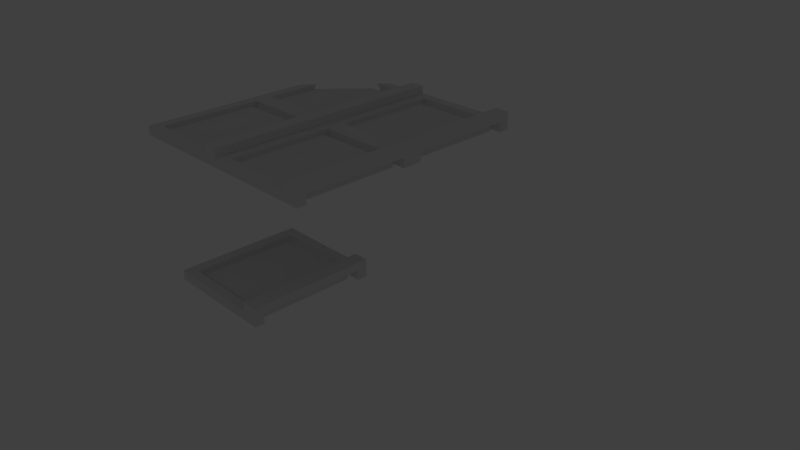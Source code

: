 # Source: pla-plane12.blend  (saved by Blender 2.76.0; exported with 4.5.12 LTS)
import bpy
from mathutils import Matrix  # noqa: F401  (used for matrix-valued properties, if any)

bpy.ops.wm.read_factory_settings(use_empty=True)
scene = bpy.context.scene
scene.name = 'Scene'

# ---- collections
col_collection_1 = bpy.data.collections.new('Collection 1'); scene.collection.children.link(col_collection_1)

# ---- world
world_world = bpy.data.worlds.new('World'); scene.world = world_world
world_world.color = (0.05088, 0.05088, 0.05088)
world_world.use_sun_shadow = False
world_world.sun_shadow_jitter_overblur = 0.0
world_world.cycles.sampling_method = 'MANUAL'
world_world.cycles.sample_map_resolution = 256

# ---- cameras
cam_camera = bpy.data.cameras.new('Camera')
cam_camera.clip_end = 100.0
cam_camera.lens = 35.0
cam_camera.sensor_width = 32.0
cam_camera.sensor_height = 18.0
cam_camera.ortho_scale = 7.314
cam_camera.dof.focus_distance = 0.0
cam_camera.dof.aperture_fstop = 128.0

# ---- lights
light_lamp = bpy.data.lights.new('Lamp', 'POINT')
light_lamp.transmission_factor = 0.0
light_lamp.cutoff_distance = 30.0
light_lamp.energy = 100.0
light_lamp.shadow_buffer_clip_start = 1.001
light_lamp.shadow_soft_size = 0.1
light_lamp.shadow_maximum_resolution = 0.006
light_lamp.use_absolute_resolution = True
light_lamp.cycles.use_multiple_importance_sampling = False

# ---- meshes
me_cube_007 = bpy.data.meshes.new('Cube.007')
me_cube_007.from_pydata([(-1.0, -1.0, -1.0), (-1.0, -1.0, 1.0), (-1.0, 1.0, -1.0), (-1.0, 1.0, 1.0), (1.0, -1.0, -1.0), (1.0, -1.0, 1.0), (1.0, 1.0, -1.0), (1.0, 1.0, 1.0), (-1.233, -1.0, -1.0), (-1.233, -1.0, 1.0), (-1.233, 1.0, 1.0), (-1.233, 1.0, -1.0), (-1.0, -1.111, -1.0), (-1.0, -1.111, 1.0), (-1.233, -1.111, -1.0), (-1.233, -1.111, 1.0), (-1.0, -1.31, -1.0), (-1.0, -1.31, 1.0), (-1.233, -1.31, -1.0), (-1.233, -1.31, 1.0), (-1.0, 1.114, 1.0), (-1.0, 1.114, -1.0), (-1.233, 1.114, 1.0), (-1.233, 1.114, -1.0), (-1.0, 1.332, 1.0), (-1.0, 1.332, -1.0), (-1.233, 1.332, 1.0), (-1.233, 1.332, -1.0), (0.8623, -1.111, -1.0), (0.8623, -1.111, 1.0), (0.8623, -1.31, -1.0), (0.8623, -1.31, 1.0), (0.8623, 1.114, 1.0), (0.8623, 1.114, -1.0), (0.8623, 1.332, 1.0), (0.8623, 1.332, -1.0), (1.181, -1.111, -1.0), (1.181, -1.111, 1.0), (1.181, -1.31, -1.0), (1.181, -1.31, 1.0), (1.181, 1.114, 1.0), (1.181, 1.114, -1.0), (1.181, 1.332, 1.0), (1.181, 1.332, -1.0), (0.8623, -1.31, 2.879), (0.8623, -1.111, 2.879), (0.8623, 1.114, 2.879), (0.8623, 1.332, 2.879), (1.181, -1.31, 2.879), (1.181, -1.111, 2.879), (1.181, 1.114, 2.879), (1.181, 1.332, 2.879), (0.8623, -1.31, 6.137), (0.8623, -1.111, 6.137), (0.8623, 1.114, 6.137), (0.8623, 1.332, 6.137), (1.181, -1.31, 6.137), (1.181, -1.111, 6.137), (1.181, 1.114, 6.137), (1.181, 1.332, 6.137), (-1.0, -1.0, 2.787), (-1.0, 1.0, 2.787), (-1.233, -1.0, 2.787), (-1.233, 1.0, 2.787), (-1.0, -1.111, 2.787), (-1.233, -1.111, 2.787), (-1.0, -1.31, 2.787), (-1.233, -1.31, 2.787), (-1.233, 1.114, 2.787), (-1.0, 1.114, 2.787), (-1.233, 1.332, 2.787), (-1.0, 1.332, 2.787), (0.8623, -1.31, 2.787), (0.8623, -1.111, 2.787), (0.8623, 1.114, 2.787), (0.8623, 1.332, 2.787), (1.414, -1.0, -1.0), (1.414, -1.0, 1.0), (1.414, 1.0, -1.0), (1.414, 1.0, 1.0), (3.414, -1.0, -1.0), (3.414, -1.0, 1.0), (3.414, 1.0, -1.0), (3.414, 1.0, 1.0), (1.181, -1.0, -1.0), (1.181, -1.0, 1.0), (1.181, 1.0, 1.0), (1.181, 1.0, -1.0), (1.414, -1.111, -1.0), (1.414, -1.111, 1.0), (1.181, -1.111, -1.0), (1.181, -1.111, 1.0), (1.414, -1.31, -1.0), (1.414, -1.31, 1.0), (1.181, -1.31, -1.0), (1.181, -1.31, 1.0), (1.414, 1.114, 1.0), (1.414, 1.114, -1.0), (1.181, 1.114, 1.0), (1.181, 1.114, -1.0), (1.414, 1.332, 1.0), (1.414, 1.332, -1.0), (1.181, 1.332, 1.0), (1.181, 1.332, -1.0), (3.276, -1.111, -1.0), (3.276, -1.111, 1.0), (3.276, -1.31, -1.0), (3.276, -1.31, 1.0), (3.276, 1.114, 1.0), (3.276, 1.114, -1.0), (3.276, 1.332, 1.0), (3.276, 1.332, -1.0), (3.594, -1.111, -1.0), (3.594, -1.111, 1.0), (3.594, -1.31, -1.0), (3.594, -1.31, 1.0), (3.594, 1.114, 1.0), (3.594, 1.114, -1.0), (3.594, 1.332, 1.0), (3.594, 1.332, -1.0), (3.276, -1.31, 2.879), (3.276, -1.111, 2.879), (3.276, 1.114, 2.879), (3.276, 1.332, 2.879), (3.594, -1.31, 2.879), (3.594, -1.111, 2.879), (3.594, 1.114, 2.879), (3.594, 1.332, 2.879), (3.276, -1.31, 6.137), (3.276, -1.111, 6.137), (3.276, 1.114, 6.137), (3.276, 1.332, 6.137), (3.594, -1.31, 6.137), (3.594, -1.111, 6.137), (3.594, 1.114, 6.137), (3.594, 1.332, 6.137), (1.414, -1.0, 2.787), (1.414, 1.0, 2.787), (1.181, -1.0, 2.787), (1.181, 1.0, 2.787), (1.414, -1.111, 2.787), (1.181, -1.111, 2.787), (1.414, -1.31, 2.787), (1.181, -1.31, 2.787), (1.181, 1.114, 2.787), (1.414, 1.114, 2.787), (1.181, 1.332, 2.787), (1.414, 1.332, 2.787), (3.276, -1.31, 2.787), (3.276, -1.111, 2.787), (3.276, 1.114, 2.787), (3.276, 1.332, 2.787), (-1.0, 1.642, -1.0), (-1.0, 1.642, 1.0), (-1.0, 3.642, -1.0), (-1.0, 3.642, 1.0), (1.0, 1.642, -1.0), (1.0, 1.642, 1.0), (1.0, 3.642, -1.0), (1.0, 3.642, 1.0), (-1.233, 1.642, -1.0), (-1.233, 1.642, 1.0), (-1.233, 3.642, 1.0), (-1.233, 3.642, -1.0), (-1.0, 1.531, -1.0), (-1.0, 1.531, 1.0), (-1.233, 1.531, -1.0), (-1.233, 1.531, 1.0), (-1.0, 1.332, -1.0), (-1.0, 1.332, 1.0), (-1.233, 1.332, -1.0), (-1.233, 1.332, 1.0), (-1.0, 3.756, 1.0), (-1.0, 3.756, -1.0), (-1.233, 3.756, 1.0), (-1.233, 3.756, -1.0), (-1.0, 3.975, 1.0), (-1.0, 3.975, -1.0), (-1.233, 3.975, 1.0), (-1.233, 3.975, -1.0), (0.8623, 1.531, -1.0), (0.8623, 1.531, 1.0), (0.8623, 1.332, -1.0), (0.8623, 1.332, 1.0), (0.8623, 3.756, 1.0), (0.8623, 3.756, -1.0), (0.8623, 3.975, 1.0), (0.8623, 3.975, -1.0), (1.181, 1.531, -1.0), (1.181, 1.531, 1.0), (1.181, 1.332, -1.0), (1.181, 1.332, 1.0), (1.181, 3.756, 1.0), (1.181, 3.756, -1.0), (1.181, 3.975, 1.0), (1.181, 3.975, -1.0), (0.8623, 1.332, 2.879), (0.8623, 1.531, 2.879), (0.8623, 3.756, 2.879), (0.8623, 3.975, 2.879), (1.181, 1.332, 2.879), (1.181, 1.531, 2.879), (1.181, 3.756, 2.879), (1.181, 3.975, 2.879), (0.8623, 1.332, 6.137), (0.8623, 1.531, 6.137), (0.8623, 3.756, 6.137), (0.8623, 3.975, 6.137), (1.181, 1.332, 6.137), (1.181, 1.531, 6.137), (1.181, 3.756, 6.137), (1.181, 3.975, 6.137), (-1.0, 1.642, 2.787), (-1.0, 3.642, 2.787), (-1.233, 1.642, 2.787), (-1.233, 3.642, 2.787), (-1.0, 1.531, 2.787), (-1.233, 1.531, 2.787), (-1.0, 1.332, 2.787), (-1.233, 1.332, 2.787), (-1.233, 3.756, 2.787), (-1.0, 3.756, 2.787), (-1.233, 3.975, 2.787), (-1.0, 3.975, 2.787), (0.8623, 1.332, 2.787), (0.8623, 1.531, 2.787), (0.8623, 3.756, 2.787), (0.8623, 3.975, 2.787), (1.414, 1.642, -1.0), (1.414, 1.642, 1.0), (1.414, 3.642, -1.0), (1.414, 3.642, 1.0), (3.414, 1.642, -1.0), (3.414, 1.642, 1.0), (3.414, 3.642, -1.0), (3.414, 3.642, 1.0), (1.181, 1.642, -1.0), (1.181, 1.642, 1.0), (1.181, 3.642, 1.0), (1.181, 3.642, -1.0), (1.414, 1.531, -1.0), (1.414, 1.531, 1.0), (1.181, 1.531, -1.0), (1.181, 1.531, 1.0), (1.414, 1.332, -1.0), (1.414, 1.332, 1.0), (1.181, 1.332, -1.0), (1.181, 1.332, 1.0), (1.414, 3.756, 1.0), (1.414, 3.756, -1.0), (1.181, 3.756, 1.0), (1.181, 3.756, -1.0), (1.414, 3.975, 1.0), (1.414, 3.975, -1.0), (1.181, 3.975, 1.0), (1.181, 3.975, -1.0), (3.276, 1.531, -1.0), (3.276, 1.531, 1.0), (3.276, 1.332, -1.0), (3.276, 1.332, 1.0), (3.276, 3.756, 1.0), (3.276, 3.756, -1.0), (3.276, 3.975, 1.0), (3.276, 3.975, -1.0), (3.594, 1.531, -1.0), (3.594, 1.531, 1.0), (3.594, 1.332, -1.0), (3.594, 1.332, 1.0), (3.594, 3.756, 1.0), (3.594, 3.756, -1.0), (3.594, 3.975, 1.0), (3.594, 3.975, -1.0), (3.276, 1.332, 2.879), (3.276, 1.531, 2.879), (3.276, 3.756, 2.879), (3.276, 3.975, 2.879), (3.594, 1.332, 2.879), (3.594, 1.531, 2.879), (3.594, 3.756, 2.879), (3.594, 3.975, 2.879), (3.276, 1.332, 6.137), (3.276, 1.531, 6.137), (3.276, 3.756, 6.137), (3.276, 3.975, 6.137), (3.594, 1.332, 6.137), (3.594, 1.531, 6.137), (3.594, 3.756, 6.137), (3.594, 3.975, 6.137), (1.414, 1.642, 2.787), (1.414, 3.642, 2.787), (1.181, 1.642, 2.787), (1.181, 3.642, 2.787), (1.414, 1.531, 2.787), (1.181, 1.531, 2.787), (1.414, 1.332, 2.787), (1.181, 1.332, 2.787), (1.181, 3.756, 2.787), (1.414, 3.756, 2.787), (1.181, 3.975, 2.787), (1.414, 3.975, 2.787), (3.276, 1.332, 2.787), (3.276, 1.531, 2.787), (3.276, 3.756, 2.787), (3.276, 3.975, 2.787)], [], [(3, 2, 21, 20), (3, 7, 6, 2), (7, 5, 4, 6), (5, 1, 0, 4), (0, 2, 6, 4), (5, 7, 3, 1), (9, 10, 11, 8), (2, 0, 8, 11), (8, 0, 12, 14), (17, 31, 72, 66), (14, 12, 16, 18), (15, 19, 67, 65), (0, 1, 13, 12), (9, 8, 14, 15), (16, 17, 19, 18), (26, 22, 68, 70), (29, 13, 64, 73), (15, 14, 18, 19), (21, 23, 27, 25), (11, 10, 22, 23), (2, 11, 23, 21), (1, 3, 61, 60), (24, 25, 27, 26), (3, 20, 69, 61), (10, 9, 62, 63), (23, 22, 26, 27), (30, 28, 36, 38), (33, 35, 43, 41), (25, 24, 34, 35), (20, 21, 33, 32), (12, 13, 29, 28), (16, 12, 28, 30), (17, 16, 30, 31), (21, 25, 35, 33), (36, 37, 39, 38), (40, 41, 43, 42), (37, 29, 45, 49), (31, 39, 48, 44), (32, 33, 41, 40), (28, 29, 37, 36), (35, 34, 42, 43), (31, 30, 38, 39), (48, 49, 57, 56), (44, 48, 56, 52), (29, 31, 44, 45), (40, 42, 51, 50), (39, 37, 49, 48), (34, 32, 46, 47), (32, 40, 50, 46), (42, 34, 47, 51), (55, 54, 58, 59), (53, 52, 56, 57), (50, 51, 59, 58), (45, 44, 52, 53), (51, 47, 55, 59), (47, 46, 54, 55), (46, 45, 53, 54), (54, 53, 57, 58), (58, 57, 49, 50), (50, 49, 45, 46), (60, 61, 63, 62), (60, 62, 65, 64), (64, 65, 67, 66), (64, 66, 72, 73), (63, 61, 69, 68), (68, 69, 71, 70), (71, 69, 74, 75), (13, 1, 60, 64), (31, 29, 73, 72), (34, 24, 71, 75), (20, 32, 74, 69), (9, 15, 65, 62), (19, 17, 66, 67), (32, 34, 75, 74), (22, 10, 63, 68), (24, 26, 70, 71), (79, 78, 97, 96), (79, 83, 82, 78), (83, 81, 80, 82), (81, 77, 76, 80), (76, 78, 82, 80), (81, 83, 79, 77), (85, 86, 87, 84), (78, 76, 84, 87), (84, 76, 88, 90), (93, 107, 148, 142), (90, 88, 92, 94), (91, 95, 143, 141), (76, 77, 89, 88), (85, 84, 90, 91), (92, 93, 95, 94), (102, 98, 144, 146), (105, 89, 140, 149), (91, 90, 94, 95), (97, 99, 103, 101), (87, 86, 98, 99), (78, 87, 99, 97), (77, 79, 137, 136), (100, 101, 103, 102), (79, 96, 145, 137), (86, 85, 138, 139), (99, 98, 102, 103), (106, 104, 112, 114), (109, 111, 119, 117), (101, 100, 110, 111), (96, 97, 109, 108), (88, 89, 105, 104), (92, 88, 104, 106), (93, 92, 106, 107), (97, 101, 111, 109), (112, 113, 115, 114), (116, 117, 119, 118), (113, 105, 121, 125), (107, 115, 124, 120), (108, 109, 117, 116), (104, 105, 113, 112), (111, 110, 118, 119), (107, 106, 114, 115), (124, 125, 133, 132), (120, 124, 132, 128), (105, 107, 120, 121), (116, 118, 127, 126), (115, 113, 125, 124), (110, 108, 122, 123), (108, 116, 126, 122), (118, 110, 123, 127), (131, 130, 134, 135), (129, 128, 132, 133), (126, 127, 135, 134), (121, 120, 128, 129), (127, 123, 131, 135), (123, 122, 130, 131), (122, 121, 129, 130), (130, 129, 133, 134), (134, 133, 125, 126), (126, 125, 121, 122), (136, 137, 139, 138), (136, 138, 141, 140), (140, 141, 143, 142), (140, 142, 148, 149), (139, 137, 145, 144), (144, 145, 147, 146), (147, 145, 150, 151), (89, 77, 136, 140), (107, 105, 149, 148), (110, 100, 147, 151), (96, 108, 150, 145), (85, 91, 141, 138), (95, 93, 142, 143), (108, 110, 151, 150), (98, 86, 139, 144), (100, 102, 146, 147), (155, 154, 173, 172), (155, 159, 158, 154), (159, 157, 156, 158), (157, 153, 152, 156), (152, 154, 158, 156), (157, 159, 155, 153), (161, 162, 163, 160), (154, 152, 160, 163), (160, 152, 164, 166), (169, 183, 224, 218), (166, 164, 168, 170), (167, 171, 219, 217), (152, 153, 165, 164), (161, 160, 166, 167), (168, 169, 171, 170), (178, 174, 220, 222), (181, 165, 216, 225), (167, 166, 170, 171), (173, 175, 179, 177), (163, 162, 174, 175), (154, 163, 175, 173), (153, 155, 213, 212), (176, 177, 179, 178), (155, 172, 221, 213), (162, 161, 214, 215), (175, 174, 178, 179), (182, 180, 188, 190), (185, 187, 195, 193), (177, 176, 186, 187), (172, 173, 185, 184), (164, 165, 181, 180), (168, 164, 180, 182), (169, 168, 182, 183), (173, 177, 187, 185), (188, 189, 191, 190), (192, 193, 195, 194), (189, 181, 197, 201), (183, 191, 200, 196), (184, 185, 193, 192), (180, 181, 189, 188), (187, 186, 194, 195), (183, 182, 190, 191), (200, 201, 209, 208), (196, 200, 208, 204), (181, 183, 196, 197), (192, 194, 203, 202), (191, 189, 201, 200), (186, 184, 198, 199), (184, 192, 202, 198), (194, 186, 199, 203), (207, 206, 210, 211), (205, 204, 208, 209), (202, 203, 211, 210), (197, 196, 204, 205), (203, 199, 207, 211), (199, 198, 206, 207), (198, 197, 205, 206), (206, 205, 209, 210), (210, 209, 201, 202), (202, 201, 197, 198), (212, 213, 215, 214), (212, 214, 217, 216), (216, 217, 219, 218), (216, 218, 224, 225), (215, 213, 221, 220), (220, 221, 223, 222), (223, 221, 226, 227), (165, 153, 212, 216), (183, 181, 225, 224), (186, 176, 223, 227), (172, 184, 226, 221), (161, 167, 217, 214), (171, 169, 218, 219), (184, 186, 227, 226), (174, 162, 215, 220), (176, 178, 222, 223), (231, 230, 249, 248), (231, 235, 234, 230), (235, 233, 232, 234), (233, 229, 228, 232), (228, 230, 234, 232), (233, 235, 231, 229), (237, 238, 239, 236), (230, 228, 236, 239), (236, 228, 240, 242), (245, 259, 300, 294), (242, 240, 244, 246), (243, 247, 295, 293), (228, 229, 241, 240), (237, 236, 242, 243), (244, 245, 247, 246), (254, 250, 296, 298), (257, 241, 292, 301), (243, 242, 246, 247), (249, 251, 255, 253), (239, 238, 250, 251), (230, 239, 251, 249), (229, 231, 289, 288), (252, 253, 255, 254), (231, 248, 297, 289), (238, 237, 290, 291), (251, 250, 254, 255), (258, 256, 264, 266), (261, 263, 271, 269), (253, 252, 262, 263), (248, 249, 261, 260), (240, 241, 257, 256), (244, 240, 256, 258), (245, 244, 258, 259), (249, 253, 263, 261), (264, 265, 267, 266), (268, 269, 271, 270), (265, 257, 273, 277), (259, 267, 276, 272), (260, 261, 269, 268), (256, 257, 265, 264), (263, 262, 270, 271), (259, 258, 266, 267), (276, 277, 285, 284), (272, 276, 284, 280), (257, 259, 272, 273), (268, 270, 279, 278), (267, 265, 277, 276), (262, 260, 274, 275), (260, 268, 278, 274), (270, 262, 275, 279), (283, 282, 286, 287), (281, 280, 284, 285), (278, 279, 287, 286), (273, 272, 280, 281), (279, 275, 283, 287), (275, 274, 282, 283), (274, 273, 281, 282), (282, 281, 285, 286), (286, 285, 277, 278), (278, 277, 273, 274), (288, 289, 291, 290), (288, 290, 293, 292), (292, 293, 295, 294), (292, 294, 300, 301), (291, 289, 297, 296), (296, 297, 299, 298), (299, 297, 302, 303), (241, 229, 288, 292), (259, 257, 301, 300), (262, 252, 299, 303), (248, 260, 302, 297), (237, 243, 293, 290), (247, 245, 294, 295), (260, 262, 303, 302), (250, 238, 291, 296), (252, 254, 298, 299)])
me_cube_007.use_remesh_preserve_volume = False
me_cube_007.use_remesh_preserve_attributes = False
me_cube_007.use_mirror_vertex_groups = False
me_cube_007.update()
me_cube_002 = bpy.data.meshes.new('Cube.002')
me_cube_002.from_pydata([(-1.0, -1.0, -1.0), (-1.0, -1.0, 1.0), (-1.0, 1.0, -1.0), (-1.0, 1.0, 1.0), (1.0, -1.0, -1.0), (1.0, -1.0, 1.0), (1.0, 1.0, -1.0), (1.0, 1.0, 1.0), (-1.233, -1.0, -1.0), (-1.233, -1.0, 1.0), (-1.233, 1.0, 1.0), (-1.233, 1.0, -1.0), (-1.0, -1.111, -1.0), (-1.0, -1.111, 1.0), (-1.233, -1.111, -1.0), (-1.233, -1.111, 1.0), (-1.0, -1.31, -1.0), (-1.0, -1.31, 1.0), (-1.233, -1.31, -1.0), (-1.233, -1.31, 1.0), (-1.0, 1.114, 1.0), (-1.0, 1.114, -1.0), (-1.233, 1.114, 1.0), (-1.233, 1.114, -1.0), (-1.0, 1.332, 1.0), (-1.0, 1.332, -1.0), (-1.233, 1.332, 1.0), (-1.233, 1.332, -1.0), (0.8623, -1.111, -1.0), (0.8623, -1.111, 1.0), (0.8623, -1.31, -1.0), (0.8623, -1.31, 1.0), (0.8623, 1.114, 1.0), (0.8623, 1.114, -1.0), (0.8623, 1.332, 1.0), (0.8623, 1.332, -1.0), (1.181, -1.111, -1.0), (1.181, -1.111, 1.0), (1.181, -1.31, -1.0), (1.181, -1.31, 1.0), (1.181, 1.114, 1.0), (1.181, 1.114, -1.0), (1.181, 1.332, 1.0), (1.181, 1.332, -1.0), (0.8623, -1.31, 2.879), (0.8623, -1.111, 2.879), (0.8623, 1.114, 2.879), (0.8623, 1.332, 2.879), (1.181, -1.31, 2.879), (1.181, -1.111, 2.879), (1.181, 1.114, 2.879), (1.181, 1.332, 2.879), (0.8623, -1.31, 6.137), (0.8623, -1.111, 6.137), (0.8623, 1.114, 6.137), (0.8623, 1.332, 6.137), (1.181, -1.31, 6.137), (1.181, -1.111, 6.137), (1.181, 1.114, 6.137), (1.181, 1.332, 6.137), (-1.0, -1.0, 2.787), (-1.0, 1.0, 2.787), (-1.233, -1.0, 2.787), (-1.233, 1.0, 2.787), (-1.0, -1.111, 2.787), (-1.233, -1.111, 2.787), (-1.0, -1.31, 2.787), (-1.233, -1.31, 2.787), (-1.233, 1.114, 2.787), (-1.0, 1.114, 2.787), (-1.233, 1.332, 2.787), (-1.0, 1.332, 2.787), (0.8623, -1.31, 2.787), (0.8623, -1.111, 2.787), (0.8623, 1.114, 2.787), (0.8623, 1.332, 2.787)], [], [(3, 2, 21, 20), (3, 7, 6, 2), (7, 5, 4, 6), (5, 1, 0, 4), (0, 2, 6, 4), (5, 7, 3, 1), (9, 10, 11, 8), (2, 0, 8, 11), (8, 0, 12, 14), (17, 31, 72, 66), (14, 12, 16, 18), (15, 19, 67, 65), (0, 1, 13, 12), (9, 8, 14, 15), (16, 17, 19, 18), (26, 22, 68, 70), (29, 13, 64, 73), (15, 14, 18, 19), (21, 23, 27, 25), (11, 10, 22, 23), (2, 11, 23, 21), (1, 3, 61, 60), (24, 25, 27, 26), (3, 20, 69, 61), (10, 9, 62, 63), (23, 22, 26, 27), (30, 28, 36, 38), (33, 35, 43, 41), (25, 24, 34, 35), (20, 21, 33, 32), (12, 13, 29, 28), (16, 12, 28, 30), (17, 16, 30, 31), (21, 25, 35, 33), (36, 37, 39, 38), (40, 41, 43, 42), (37, 29, 45, 49), (31, 39, 48, 44), (32, 33, 41, 40), (28, 29, 37, 36), (35, 34, 42, 43), (31, 30, 38, 39), (48, 49, 57, 56), (44, 48, 56, 52), (29, 31, 44, 45), (40, 42, 51, 50), (39, 37, 49, 48), (34, 32, 46, 47), (32, 40, 50, 46), (42, 34, 47, 51), (55, 54, 58, 59), (53, 52, 56, 57), (50, 51, 59, 58), (45, 44, 52, 53), (51, 47, 55, 59), (47, 46, 54, 55), (46, 45, 53, 54), (54, 53, 57, 58), (58, 57, 49, 50), (50, 49, 45, 46), (60, 61, 63, 62), (60, 62, 65, 64), (64, 65, 67, 66), (64, 66, 72, 73), (63, 61, 69, 68), (68, 69, 71, 70), (71, 69, 74, 75), (13, 1, 60, 64), (31, 29, 73, 72), (34, 24, 71, 75), (20, 32, 74, 69), (9, 15, 65, 62), (19, 17, 66, 67), (32, 34, 75, 74), (22, 10, 63, 68), (24, 26, 70, 71)])
me_cube_002.use_remesh_preserve_volume = False
me_cube_002.use_remesh_preserve_attributes = False
me_cube_002.use_mirror_vertex_groups = False
me_cube_002.update()
me_cube = bpy.data.meshes.new('Cube')
me_cube.from_pydata([(-1.007, 1.189, -1.0), (-1.007, 1.189, 1.0), (-1.007, 3.18, -1.0), (-1.007, 3.18, 1.0), (0.9934, 1.189, -1.0), (0.9934, 1.189, 1.0), (0.9934, 3.18, -1.0), (0.9934, 3.18, 1.0), (-1.007, 3.354, 1.0), (-1.007, 3.354, -1.0), (0.9934, 3.354, 1.0), (0.9934, 3.354, -1.0), (1.091, 3.18, 1.0), (1.091, 3.18, -1.0), (1.091, 3.354, 1.0), (1.091, 3.354, -1.0), (1.259, 3.18, 1.0), (1.259, 3.18, -1.0), (1.259, 3.354, 1.0), (1.259, 3.354, -1.0), (-1.098, 3.18, 1.0), (-1.098, 3.18, -1.0), (-1.098, 3.354, 1.0), (-1.098, 3.354, -1.0), (-1.26, 3.18, 1.0), (-1.26, 3.18, -1.0), (-1.26, 3.354, 1.0), (-1.26, 3.354, -1.0), (1.091, 1.496, 1.0), (1.091, 1.335, -1.0), (1.259, 1.496, 1.0), (1.259, 1.335, -1.0), (-1.098, 1.496, 1.0), (-1.098, 1.335, -1.0), (-1.26, 1.496, 1.0), (-1.26, 1.335, -1.0), (1.091, 1.187, 1.0), (1.091, 1.187, -1.0), (1.259, 1.187, 1.0), (1.259, 1.187, -1.0), (-1.098, 1.187, 1.0), (-1.098, 1.187, -1.0), (-1.26, 1.187, 1.0), (-1.26, 1.187, -1.0), (1.259, 1.496, 2.801), (1.091, 1.496, 2.801), (-1.098, 1.496, 2.801), (-1.26, 1.496, 2.801), (1.259, 1.187, 2.801), (1.091, 1.187, 2.801), (-1.098, 1.187, 2.801), (-1.26, 1.187, 2.801), (1.259, 1.496, 6.866), (1.091, 1.496, 6.866), (-1.098, 1.496, 6.866), (-1.26, 1.496, 6.866), (1.259, 1.187, 6.866), (1.091, 1.187, 6.866), (-1.098, 1.187, 6.866), (-1.26, 1.187, 6.866), (-3.528, 1.189, -1.0), (-3.528, 1.189, 1.0), (-3.528, 3.18, -1.0), (-3.528, 3.18, 1.0), (-1.528, 1.189, -1.0), (-1.528, 1.189, 1.0), (-1.528, 3.18, -1.0), (-1.528, 3.18, 1.0), (-3.528, 3.354, 1.0), (-3.528, 3.354, -1.0), (-1.528, 3.354, 1.0), (-1.528, 3.354, -1.0), (-1.43, 3.18, 1.0), (-1.43, 3.18, -1.0), (-1.43, 3.354, 1.0), (-1.43, 3.354, -1.0), (-1.262, 3.18, 1.0), (-1.262, 3.18, -1.0), (-1.262, 3.354, 1.0), (-1.262, 3.354, -1.0), (-3.619, 3.18, 1.0), (-3.619, 3.18, -1.0), (-3.619, 3.354, 1.0), (-3.619, 3.354, -1.0), (-3.781, 3.18, 1.0), (-3.781, 3.18, -1.0), (-3.781, 3.354, 1.0), (-3.781, 3.354, -1.0), (-1.43, 1.496, 1.0), (-1.43, 1.335, -1.0), (-1.262, 1.335, -1.0), (-3.619, 1.496, 1.0), (-3.619, 1.335, -1.0), (-3.781, 1.496, 1.0), (-3.781, 1.335, -1.0), (-1.43, 1.187, 1.0), (-1.43, 1.187, -1.0), (-3.619, 1.187, 1.0), (-3.619, 1.187, -1.0), (-3.781, 1.187, 1.0), (-3.781, 1.187, -1.0), (-1.43, 1.496, 2.801), (-3.619, 1.496, 2.801), (-3.781, 1.496, 2.801), (-1.43, 1.187, 2.801), (-3.619, 1.187, 2.801), (-3.781, 1.187, 2.801), (-1.262, 1.496, 6.866), (-1.43, 1.496, 6.866), (-3.619, 1.496, 6.866), (-3.781, 1.496, 6.866), (-1.262, 1.187, 6.866), (-1.43, 1.187, 6.866), (-3.619, 1.187, 6.866), (-3.781, 1.187, 6.866), (-3.528, -1.896, -1.0), (-3.528, -1.896, 1.0), (-3.528, -0.1153, -1.0), (-3.528, -0.1153, 1.0), (-1.528, -1.896, -1.0), (-1.528, -1.896, 1.0), (-1.528, -0.1153, -1.0), (-1.528, -0.1153, 1.0), (-3.528, 0.02081, 1.0), (-3.528, 0.02081, -1.0), (-1.528, 0.02081, 1.0), (-1.528, 0.02081, -1.0), (-1.43, -0.1153, 1.0), (-1.43, -0.1153, -1.0), (-1.43, 0.0582, 1.0), (-1.43, 0.0582, -1.0), (-1.262, -0.1153, 1.0), (-1.262, -0.1153, -1.0), (-1.262, 0.0582, 1.0), (-1.262, 0.0582, -1.0), (-3.619, -0.1153, 1.0), (-3.619, -0.1153, -1.0), (-3.619, 0.0582, 1.0), (-3.619, 0.0582, -1.0), (-3.781, -0.1153, 1.0), (-3.781, -0.1153, -1.0), (-3.781, 0.0582, 1.0), (-3.781, 0.0582, -1.0), (-1.43, -1.799, 1.0), (-1.43, -1.961, -1.0), (-1.262, -1.799, 1.0), (-1.262, -1.961, -1.0), (-3.619, -1.799, 1.0), (-3.619, -1.961, -1.0), (-3.781, -1.799, 1.0), (-3.781, -1.961, -1.0), (-1.43, -2.108, 1.0), (-1.43, -2.108, -1.0), (-1.262, -2.108, 1.0), (-1.262, -2.108, -1.0), (-3.619, -2.108, 1.0), (-3.619, -2.108, -1.0), (-3.781, -2.108, 1.0), (-3.781, -2.108, -1.0), (-1.262, -1.799, 2.801), (-1.43, -1.799, 2.801), (-3.619, -1.799, 2.801), (-3.781, -1.799, 2.801), (-1.262, -2.108, 2.801), (-1.43, -2.108, 2.801), (-3.619, -2.108, 2.801), (-3.781, -2.108, 2.801), (-1.262, -1.799, 6.866), (-1.43, -1.799, 6.866), (-3.619, -1.799, 6.866), (-3.781, -1.799, 6.866), (-1.262, -2.108, 6.866), (-1.43, -2.108, 6.866), (-3.619, -2.108, 6.866), (-3.781, -2.108, 6.866), (-1.008, -1.896, -1.0), (-1.008, -1.896, 1.0), (-1.008, -0.1153, -1.0), (-1.008, -0.1153, 1.0), (0.9923, -1.896, -1.0), (0.9923, -1.896, 1.0), (0.9923, -0.1153, -1.0), (0.9923, -0.1153, 1.0), (-1.008, 0.02081, 1.0), (-1.008, 0.02081, -1.0), (0.9923, 0.02081, 1.0), (0.9923, 0.02081, -1.0), (1.09, -0.1153, 1.0), (1.09, -0.1153, -1.0), (1.09, 0.0582, 1.0), (1.09, 0.0582, -1.0), (1.258, -0.1153, 1.0), (1.258, -0.1153, -1.0), (1.258, 0.0582, 1.0), (1.258, 0.0582, -1.0), (-1.099, -0.1153, 1.0), (-1.099, -0.1153, -1.0), (-1.099, 0.0582, 1.0), (-1.099, 0.0582, -1.0), (-1.262, -0.1153, 1.0), (-1.262, -0.1153, -1.0), (1.09, -1.799, 1.0), (1.09, -1.961, -1.0), (1.258, -1.799, 1.0), (1.258, -1.961, -1.0), (-1.099, -1.799, 1.0), (-1.099, -1.961, -1.0), (-1.262, -1.799, 1.0), (-1.262, -1.961, -1.0), (1.09, -2.108, 1.0), (1.09, -2.108, -1.0), (1.258, -2.108, 1.0), (1.258, -2.108, -1.0), (-1.099, -2.108, 1.0), (-1.099, -2.108, -1.0), (-1.262, -2.108, 1.0), (-1.262, -2.108, -1.0), (1.258, -1.799, 2.801), (1.09, -1.799, 2.801), (-1.099, -1.799, 2.801), (-1.262, -1.799, 2.801), (1.258, -2.108, 2.801), (1.09, -2.108, 2.801), (-1.099, -2.108, 2.801), (-1.262, -2.108, 2.801), (1.258, -1.799, 6.866), (1.09, -1.799, 6.866), (-1.099, -1.799, 6.866), (-1.262, -1.799, 6.866), (1.258, -2.108, 6.866), (1.09, -2.108, 6.866), (-1.099, -2.108, 6.866), (-1.262, -2.108, 6.866), (-1.007, 3.18, 3.47), (0.9934, 3.18, 3.47), (-1.007, 3.354, 3.47), (0.9934, 3.354, 3.47), (1.091, 3.18, 3.47), (1.091, 3.354, 3.47), (1.259, 3.18, 3.47), (1.259, 3.354, 3.47), (-1.098, 3.354, 3.47), (-1.098, 3.18, 3.47), (-1.26, 3.354, 3.47), (-1.26, 3.18, 3.47), (1.259, 1.496, 3.47), (1.091, 1.496, 3.47), (-1.098, 1.496, 3.47), (-1.26, 1.496, 3.47), (-3.528, 3.18, 3.47), (-1.528, 3.18, 3.47), (-3.528, 3.354, 3.47), (-1.528, 3.354, 3.47), (-1.43, 3.18, 3.47), (-1.43, 3.354, 3.47), (-1.262, 3.18, 3.47), (-1.262, 3.354, 3.47), (-3.619, 3.354, 3.47), (-3.619, 3.18, 3.47), (-3.781, 3.354, 3.47), (-3.781, 3.18, 3.47), (-1.262, 1.496, 3.47), (-1.43, 1.496, 3.47), (-3.619, 1.496, 3.47), (-3.781, 1.496, 3.47), (-3.528, -0.1153, 3.47), (-1.528, -0.1153, 3.47), (-3.528, 0.02081, 3.47), (-1.528, 0.02081, 3.47), (-1.43, -0.1153, 3.47), (-1.43, 0.0582, 3.47), (-1.262, -0.1153, 3.47), (-1.262, 0.0582, 3.47), (-3.619, 0.0582, 3.47), (-3.619, -0.1153, 3.47), (-3.781, 0.0582, 3.47), (-3.781, -0.1153, 3.47), (-1.262, -1.799, 3.47), (-1.43, -1.799, 3.47), (-3.619, -1.799, 3.47), (-3.781, -1.799, 3.47), (-1.008, -0.1153, 3.47), (0.9923, -0.1153, 3.47), (-1.008, 0.02081, 3.47), (0.9923, 0.02081, 3.47), (1.09, -0.1153, 3.47), (1.09, 0.0582, 3.47), (1.258, -0.1153, 3.47), (1.258, 0.0582, 3.47), (-1.099, 0.0582, 3.47), (-1.099, -0.1153, 3.47), (-1.262, -0.1153, 3.47), (1.258, -1.799, 3.47), (1.09, -1.799, 3.47), (-1.099, -1.799, 3.47), (-1.262, -1.799, 3.47)], [(34, 42), (97, 91), (137, 123)], [(1, 3, 2, 0), (203, 191, 287, 292), (7, 5, 4, 6), (5, 1, 0, 4), (0, 2, 6, 4), (5, 7, 3, 1), (8, 10, 11, 9), (6, 2, 9, 11), (9, 2, 21, 23), (13, 15, 19, 17), (7, 6, 13, 12), (11, 10, 14, 15), (6, 11, 15, 13), (16, 17, 19, 18), (24, 25, 35, 34), (15, 14, 18, 19), (23, 21, 25, 27), (8, 9, 23, 22), (147, 135, 274, 279), (2, 3, 20, 21), (25, 24, 26, 27), (25, 21, 33, 35), (22, 23, 27, 26), (8, 22, 241, 235), (32, 34, 47, 46), (38, 30, 44, 48), (21, 20, 32, 33), (12, 13, 29, 28), (17, 16, 30, 31), (13, 17, 31, 29), (127, 143, 278, 269), (199, 207, 295, 291), (33, 32, 40, 41), (28, 29, 37, 36), (31, 30, 38, 39), (35, 33, 41, 43), (29, 31, 39, 37), (51, 50, 58, 59), (48, 44, 52, 56), (30, 28, 45, 44), (40, 32, 46, 50), (28, 36, 49, 45), (52, 53, 57, 56), (54, 55, 59, 58), (47, 51, 59, 55), (44, 45, 53, 52), (46, 47, 55, 54), (49, 48, 56, 57), (50, 49, 57, 58), (58, 57, 53, 54), (54, 53, 45, 46), (46, 45, 49, 50), (61, 63, 62, 60), (32, 20, 242, 247), (67, 65, 64, 66), (65, 61, 60, 64), (60, 62, 66, 64), (65, 67, 63, 61), (68, 70, 71, 69), (12, 28, 246, 237), (66, 62, 69, 71), (69, 62, 81, 83), (73, 75, 79, 77), (67, 66, 73, 72), (71, 70, 74, 75), (66, 71, 75, 73), (76, 77, 79, 78), (84, 85, 94, 93), (75, 74, 78, 79), (84, 93, 264, 260), (83, 81, 85, 87), (68, 69, 83, 82), (62, 63, 80, 81), (85, 84, 86, 87), (85, 81, 92, 94), (82, 83, 87, 86), (149, 147, 279, 280), (91, 93, 103, 102), (81, 80, 91, 92), (72, 73, 89, 88), (51, 47, 107, 111), (73, 77, 90, 89), (78, 74, 254, 256), (125, 123, 267, 268), (88, 34, 261, 262), (88, 89, 96, 95), (93, 94, 100, 99), (94, 92, 98, 100), (106, 105, 113, 114), (47, 101, 108, 107), (93, 99, 106, 103), (88, 95, 104, 101), (107, 108, 112, 111), (109, 110, 114, 113), (103, 106, 114, 110), (102, 103, 110, 109), (105, 104, 112, 113), (113, 112, 108, 109), (109, 108, 101, 102), (102, 101, 104, 105), (116, 118, 117, 115), (34, 32, 247, 248), (122, 120, 119, 121), (120, 116, 115, 119), (115, 117, 121, 119), (120, 122, 118, 116), (123, 125, 126, 124), (10, 8, 235, 236), (121, 117, 124, 126), (124, 117, 136, 138), (128, 130, 134, 132), (122, 121, 128, 127), (126, 125, 129, 130), (121, 126, 130, 128), (131, 132, 134, 133), (139, 140, 150, 149), (143, 145, 277, 278), (138, 136, 140, 142), (77, 76, 34, 90), (178, 182, 282, 281), (117, 118, 135, 136), (140, 139, 141, 142), (140, 136, 148, 150), (28, 30, 245, 246), (147, 149, 162, 161), (153, 145, 159, 163), (136, 135, 147, 148), (127, 128, 144, 143), (132, 131, 145, 146), (128, 132, 146, 144), (131, 133, 272, 271), (63, 67, 250, 249), (151, 152, 154, 153), (156, 155, 157, 158), (148, 147, 155, 156), (143, 144, 152, 151), (149, 150, 158, 157), (146, 145, 153, 154), (150, 148, 156, 158), (144, 146, 154, 152), (166, 165, 173, 174), (163, 159, 167, 171), (145, 143, 160, 159), (157, 155, 165, 166), (151, 153, 163, 164), (149, 157, 166, 162), (155, 147, 161, 165), (143, 151, 164, 160), (167, 168, 172, 171), (169, 170, 174, 173), (162, 166, 174, 170), (159, 160, 168, 167), (161, 162, 170, 169), (164, 163, 171, 172), (165, 164, 172, 173), (173, 172, 168, 169), (169, 168, 160, 161), (161, 160, 164, 165), (176, 178, 177, 175), (182, 180, 179, 181), (180, 176, 175, 179), (175, 177, 181, 179), (180, 182, 178, 176), (183, 185, 186, 184), (16, 18, 240, 239), (181, 177, 184, 186), (184, 177, 196, 198), (188, 190, 194, 192), (182, 181, 188, 187), (186, 185, 189, 190), (181, 186, 190, 188), (191, 192, 194, 193), (199, 200, 208, 207), (122, 127, 269, 266), (183, 184, 198, 197), (22, 26, 243, 241), (177, 178, 195, 196), (200, 196, 206, 208), (7, 12, 237, 234), (205, 207, 220, 219), (211, 203, 217, 221), (196, 195, 205, 206), (187, 188, 202, 201), (192, 191, 203, 204), (188, 192, 204, 202), (189, 185, 284, 286), (51, 104, 270, 272), (209, 210, 212, 211), (214, 213, 215, 216), (206, 205, 213, 214), (201, 202, 210, 209), (207, 208, 216, 215), (204, 203, 211, 212), (208, 206, 214, 216), (202, 204, 212, 210), (224, 223, 231, 232), (221, 217, 225, 229), (203, 201, 218, 217), (215, 213, 223, 224), (209, 211, 221, 222), (207, 215, 224, 220), (213, 205, 219, 223), (201, 209, 222, 218), (225, 226, 230, 229), (227, 228, 232, 231), (220, 224, 232, 228), (217, 218, 226, 225), (219, 220, 228, 227), (222, 221, 229, 230), (223, 222, 230, 231), (231, 230, 226, 227), (227, 226, 218, 219), (219, 218, 222, 223), (233, 234, 236, 235), (236, 234, 237, 238), (238, 237, 239, 240), (233, 235, 241, 242), (242, 241, 243, 244), (242, 244, 248, 247), (239, 237, 246, 245), (249, 250, 252, 251), (252, 250, 253, 254), (254, 253, 255, 256), (249, 251, 257, 258), (258, 257, 259, 260), (258, 260, 264, 263), (255, 253, 262, 261), (265, 266, 268, 267), (268, 266, 269, 270), (270, 269, 271, 272), (265, 267, 273, 274), (274, 273, 275, 276), (274, 276, 280, 279), (271, 269, 278, 277), (281, 282, 284, 283), (284, 282, 285, 286), (286, 285, 287, 288), (281, 283, 289, 290), (134, 130, 96, 43), (290, 291, 295, 294), (287, 285, 293, 292), (80, 63, 249, 258), (26, 24, 244, 243), (195, 178, 281, 290), (14, 10, 236, 238), (141, 139, 276, 275), (129, 125, 268, 270), (67, 72, 253, 250), (82, 86, 259, 257), (182, 187, 285, 282), (3, 7, 234, 233), (76, 78, 256, 255), (118, 122, 266, 265), (191, 193, 288, 287), (34, 88, 101, 47), (201, 203, 292, 293), (70, 68, 251, 252), (18, 14, 238, 240), (93, 91, 263, 264), (185, 183, 283, 284), (24, 34, 248, 244), (207, 205, 294, 295), (139, 149, 280, 276), (72, 88, 262, 253), (91, 80, 258, 263), (30, 16, 239, 245), (187, 201, 293, 285), (68, 82, 257, 251), (205, 195, 290, 294), (145, 131, 271, 277), (20, 3, 233, 242), (183, 197, 289, 283), (135, 118, 265, 274), (86, 84, 260, 259), (74, 70, 252, 254), (34, 76, 255, 261), (105, 106, 275, 273), (141, 275, 106, 99, 100, 142), (98, 138, 142, 100), (50, 51, 272, 289), (290, 289, 272, 291), (104, 51, 111, 112), (41, 40, 50, 289, 197, 198), (96, 130, 129, 270, 104, 95), (200, 199, 133, 134), (133, 199, 291, 272), (39, 38, 48, 288, 193, 194), (39, 194, 190, 37), (37, 190, 189, 286, 49, 36), (48, 49, 286, 288), (198, 196, 200, 134), (89, 90, 43, 96), (41, 198, 134, 43)])
me_cube.use_remesh_preserve_volume = False
me_cube.use_remesh_preserve_attributes = False
me_cube.use_mirror_vertex_groups = False
me_cube.update()
me_circle = bpy.data.meshes.new('Circle')
me_circle.from_pydata([(0.0, 1.0, 0.0), (-0.1951, 0.9808, 0.0), (-0.3827, 0.9239, 0.0), (-0.5556, 0.8315, 0.0), (-0.7071, 0.7071, 0.0), (-0.8315, 0.5556, 0.0), (-0.9239, 0.3827, 0.0), (-0.9808, 0.1951, 0.0), (-1.018, -0.622, -0.02079), (-0.9991, -0.8171, -0.02079), (-0.9422, -1.005, -0.02079), (-0.8498, -1.178, -0.02079), (-0.7255, -1.329, -0.02079), (-0.5739, -1.453, -0.02079), (-0.401, -1.546, -0.02079), (-0.2135, -1.603, -0.02079), (-0.01836, -1.622, -0.02079), (0.1767, -1.603, -0.02079), (0.3643, -1.546, -0.02079), (0.5372, -1.453, -0.02079), (0.6887, -1.329, -0.02079), (0.8131, -1.178, -0.02079), (0.9055, -1.005, -0.02079), (0.9624, -0.8171, -0.02079), (0.9816, -0.622, -0.02079), (0.9808, 0.1951, 0.0), (0.9239, 0.3827, 0.0), (0.8315, 0.5556, 0.0), (0.7071, 0.7071, 0.0), (0.5556, 0.8315, 0.0), (0.3827, 0.9239, 0.0), (0.1951, 0.9808, 0.0), (0.0, 1.0, -0.05386), (-0.1951, 0.9808, -0.05386), (-0.3827, 0.9239, -0.05386), (-0.5556, 0.8315, -0.05386), (-0.7071, 0.7071, -0.05386), (-0.8315, 0.5556, -0.05386), (-0.9239, 0.3827, -0.05386), (-0.9808, 0.1951, -0.05386), (-1.018, -0.622, -0.07465), (-0.9991, -0.8171, -0.07465), (-0.9422, -1.005, -0.07465), (-0.8498, -1.178, -0.07465), (-0.7255, -1.329, -0.07465), (-0.5739, -1.453, -0.07465), (-0.401, -1.546, -0.07465), (-0.2135, -1.603, -0.07465), (-0.01836, -1.622, -0.07465), (0.1767, -1.603, -0.07465), (0.3643, -1.546, -0.07465), (0.5372, -1.453, -0.07465), (0.6887, -1.329, -0.07465), (0.8131, -1.178, -0.07465), (0.9055, -1.005, -0.07465), (0.9624, -0.8171, -0.07465), (0.9816, -0.622, -0.07465), (0.9808, 0.1951, -0.05386), (0.9239, 0.3827, -0.05386), (0.8315, 0.5556, -0.05386), (0.7071, 0.7071, -0.05386), (0.5556, 0.8315, -0.05386), (0.3827, 0.9239, -0.05386), (0.1951, 0.9808, -0.05386)], [], [(1, 2, 3, 4, 5, 6, 7, 8, 9, 10, 11, 12, 13, 14, 15, 16, 17, 18, 19, 20, 21, 22, 23, 24, 25, 26, 27, 28, 29, 30, 31, 0), (33, 32, 63, 62, 61, 60, 59, 58, 57, 56, 55, 54, 53, 52, 51, 50, 49, 48, 47, 46, 45, 44, 43, 42, 41, 40, 39, 38, 37, 36, 35, 34), (25, 57, 58, 26), (28, 60, 61, 29), (1, 33, 34, 2), (19, 51, 52, 20), (10, 42, 43, 11), (4, 36, 37, 5), (29, 61, 62, 30), (23, 55, 56, 24), (14, 46, 47, 15), (5, 37, 38, 6), (8, 40, 41, 9), (18, 50, 51, 19), (9, 41, 42, 10), (27, 59, 60, 28), (12, 44, 45, 13), (3, 35, 36, 4), (31, 63, 32, 0), (13, 45, 46, 14), (22, 54, 55, 23), (7, 39, 40, 8), (16, 48, 49, 17), (26, 58, 59, 27), (17, 49, 50, 18), (2, 34, 35, 3), (20, 52, 53, 21), (11, 43, 44, 12), (30, 62, 63, 31), (21, 53, 54, 22), (6, 38, 39, 7), (24, 56, 57, 25), (15, 47, 48, 16), (0, 32, 33, 1)])
me_circle.use_remesh_preserve_volume = False
me_circle.use_remesh_preserve_attributes = False
me_circle.use_mirror_vertex_groups = False
me_circle.update()
me_plane = bpy.data.meshes.new('Plane')
me_plane.from_pydata([(-0.2277, -1.0, -1.419e-09), (-0.2277, 1.0, -1.419e-09), (0.2277, 1.0, -1.419e-09), (0.2277, -1.0, -1.419e-09), (0.2277, -1.068, 0.007301), (-0.2277, -1.068, 0.007301), (-2.451, 0.5793, -2.545e-05), (-2.451, 1.696, -2.545e-05), (-0.2277, 0.9884, 0.01217), (0.2277, 0.9884, 0.01217), (2.408, 1.723, -0.0001013), (2.408, 0.6287, -0.0001013), (2.408, 0.5916, 0.003894), (0.2277, -1.13, 0.0146), (-0.2277, -1.13, 0.0146), (-2.451, 0.5415, 0.004051), (-2.571, 0.6876, -2.86e-05), (-2.571, 1.675, -2.86e-05), (-2.451, 1.689, 0.009176), (2.408, 1.717, 0.009025), (0.2277, 0.8058, 0.05111), (-0.2277, 0.8058, 0.05111), (2.462, 1.674, 2.747e-05), (2.462, 0.6779, 2.747e-05), (2.462, 0.6441, 0.003663), (2.408, 0.5574, 0.007889), (0.2277, -1.204, 0.02921), (-0.2277, -1.204, 0.02921), (-2.451, 0.5065, 0.008127), (-2.571, 0.6541, 0.003577), (-2.571, 0.6232, 0.007182), (-2.571, 0.5871, 0.01439), (-2.571, 0.5588, 0.02881), (-2.571, 0.5304, 0.05044), (-2.571, 0.5279, 0.07208), (-2.571, 0.5536, 0.09371), (-2.571, 0.6078, 0.1135), (-2.571, 0.6799, 0.128), (-2.571, 0.7727, 0.137), (-2.571, 0.8809, 0.1424), (-2.571, 0.9891, 0.1352), (-2.571, 1.123, 0.1207), (-2.571, 1.319, 0.08469), (-2.571, 1.463, 0.05585), (-2.571, 1.579, 0.02521), (-2.571, 1.669, 0.008739), (-2.451, 1.587, 0.02851), (2.408, 1.617, 0.02786), (2.462, 1.668, 0.008822), (0.2277, 0.5709, 0.1132), (-0.2277, 0.5709, 0.1132), (2.462, 1.577, 0.02547), (2.462, 1.46, 0.05637), (2.462, 1.315, 0.08545), (2.462, 1.117, 0.1218), (2.462, 0.9819, 0.1363), (2.462, 0.8728, 0.1436), (2.462, 0.7637, 0.1382), (2.462, 0.6701, 0.1291), (2.462, 0.5974, 0.1145), (2.462, 0.5428, 0.09454), (2.462, 0.5168, 0.07273), (2.462, 0.5194, 0.05092), (2.462, 0.548, 0.02911), (2.462, 0.5766, 0.01457), (2.462, 0.613, 0.007298), (2.408, 0.5174, 0.01588), (0.2277, -1.261, 0.05841), (-0.2277, -1.261, 0.05841), (-2.451, 0.4657, 0.01628), (-2.451, 0.4337, 0.03259), (-2.451, 0.4016, 0.05704), (-2.451, 0.3987, 0.0815), (-2.451, 0.4278, 0.106), (-2.451, 0.489, 0.1284), (-2.451, 0.5706, 0.1447), (-2.451, 0.6755, 0.1549), (-2.451, 0.7979, 0.161), (-2.451, 0.9202, 0.1528), (-2.451, 1.072, 0.1365), (-2.451, 1.293, 0.09577), (-2.451, 1.456, 0.06316), (2.408, 1.488, 0.06182), (0.2277, 0.2786, 0.1716), (-0.2277, 0.2786, 0.1716), (2.408, 1.328, 0.09378), (2.408, 1.111, 0.1337), (2.408, 0.9628, 0.1497), (2.408, 0.8429, 0.1577), (2.408, 0.723, 0.1517), (2.408, 0.6202, 0.1417), (2.408, 0.5402, 0.1257), (2.408, 0.4802, 0.1038), (2.408, 0.4517, 0.0798), (2.408, 0.4545, 0.05583), (2.408, 0.486, 0.03186), (0.2277, -1.318, 0.1022), (-0.2277, -1.318, 0.1022), (-0.2277, -1.324, 0.146), (-0.2277, -1.271, 0.1898), (-0.2277, -1.162, 0.23), (-0.2277, -1.016, 0.2592), (-0.2277, -0.8278, 0.2775), (-0.2277, -0.6086, 0.2884), (-0.2847, -0.3558, 0.2722), (-0.2277, -0.4638, 0.2788), (-0.2508, -0.462, 0.2789), (-0.2892, -0.4591, 0.2791), (-0.3041, -0.458, 0.2792), (-0.3086, -0.4576, 0.2792), (-0.2961, -0.3901, 0.2746), (-0.3022, -0.07814, 0.2429), (-0.2764, -0.3303, 0.2691), (-0.2718, -0.331, 0.269), (-0.2571, -0.333, 0.2688), (-0.2277, -0.3371, 0.2682), (-0.2277, -0.1266, 0.2455), (-0.2544, -0.1229, 0.2461), (-0.2901, -0.118, 0.2468), (-0.3044, -0.116, 0.247), (-0.309, -0.1153, 0.2471), (-0.296, -0.04262, 0.2359), (-0.2878, -0.01647, 0.2305), (-0.286, -0.01687, 0.2304), (-0.2665, -0.02102, 0.2297), (-0.2277, -0.02925, 0.2283), (0.2277, -0.0424, 0.2307), (-0.1998, -0.03006, 0.2284), (0.1762, -0.04091, 0.2304), (0.2718, -0.09315, 0.2435), (0.2382, -0.04066, 0.2312), (0.2602, -0.03703, 0.2323), (0.261, -0.0369, 0.2323), (0.2575, -0.3709, 0.2729), (0.2763, -0.1158, 0.2461), (0.278, -0.139, 0.2487), (0.2736, -0.1394, 0.2486), (0.2644, -0.1401, 0.2483), (0.24, -0.1419, 0.2476), (0.2277, -0.1428, 0.2473), (0.2277, -0.3532, 0.2699), (0.2281, -0.3532, 0.2699), (0.2489, -0.3517, 0.2705), (0.2507, -0.3515, 0.2706), (0.2277, -0.6086, 0.2884), (0.2584, -0.3736, 0.2731), (0.2763, -0.4606, 0.2791), (0.2779, -0.4823, 0.2806), (0.2734, -0.4823, 0.2805), (0.2637, -0.4822, 0.2804), (0.237, -0.4822, 0.2801), (0.2277, -0.4822, 0.28), (0.2277, -0.8278, 0.2775), (0.2277, -1.016, 0.2592), (0.2277, -1.162, 0.23), (0.2277, -1.271, 0.1898), (0.2277, -1.324, 0.146), (-0.2959, -0.382, 0.2571), (-0.317, -0.5551, 0.2569), (-0.3123, -0.4754, 0.2751), (-0.3119, -0.4588, 0.2394), (-0.3165, -0.5385, 0.2212), (-0.1747, -0.339, 0.2684), (0.1499, -0.3505, 0.2696), (0.2585, -0.3705, 0.2663), (0.2835, -0.5261, 0.2312), (0.2767, -0.4467, 0.2492), (0.2831, -0.5427, 0.2669), (0.04502, -1.208, 0.1277), (-0.2941, -0.971, 0.1776), (-0.3118, -0.8782, 0.1591), (0.2767, -0.866, 0.1689), (0.2763, -0.8826, 0.2046), (-0.3122, -0.8948, 0.1948), (0.2603, -0.9595, 0.1868), (0.2607, -0.9429, 0.1512), (0.1523, -1.145, 0.1433), (-0.181, -1.152, 0.1378), (-0.2937, -0.9544, 0.142), (-0.1282, -1.172, 0.09441), (0.2335, -1.031, 0.1703), (0.234, -1.014, 0.1347), (0.101, -1.184, 0.1339), (-0.07204, -1.21, 0.1257), (-0.2272, -1.102, 0.1486), (-0.2654, -1.041, 0.162), (-0.265, -1.024, 0.1264), (-0.2268, -1.085, 0.1129), (0.1014, -1.167, 0.09822), (0.1971, -1.093, 0.1556), (0.1975, -1.077, 0.12), (0.04545, -1.191, 0.092), (0.1528, -1.128, 0.1077), (-0.1286, -1.188, 0.1301), (-0.0134, -1.217, 0.1249), (-0.1806, -1.135, 0.1021), (-0.01298, -1.2, 0.08925), (-0.07162, -1.194, 0.09006), (-0.2654, -0.6967, 0.1304), (-0.2941, -0.6268, 0.146), (-0.3122, -0.5506, 0.1631), (-0.265, -0.6801, 0.09475), (-0.2937, -0.6102, 0.1103), (-0.2272, -0.7578, 0.117), (-0.3118, -0.534, 0.1275), (-0.2268, -0.7411, 0.08129), (-0.0134, -0.8728, 0.09328), (-0.317, -0.211, 0.2253), (-0.3165, -0.1943, 0.1896), (-0.181, -0.8075, 0.1062), (-0.1806, -0.7909, 0.0705), (-0.1286, -0.8442, 0.09844), (-0.3123, -0.1313, 0.2435), (-0.3119, -0.1147, 0.2078), (-0.01298, -0.8562, 0.05762), (-0.1282, -0.8276, 0.06278), (-0.07204, -0.8662, 0.09409), (0.2831, -0.1985, 0.2352), (-0.2959, -0.03778, 0.2255), (0.2835, -0.1819, 0.1996), (-0.07162, -0.8496, 0.05843), (0.2763, -0.5384, 0.1729), (0.2767, -0.5218, 0.1373), (0.04502, -0.8638, 0.09604), (0.04545, -0.8472, 0.06037), (0.1971, -0.749, 0.124), (0.1975, -0.7324, 0.08834), (0.101, -0.8394, 0.1023), (0.1014, -0.8228, 0.06659), (0.2335, -0.6864, 0.1387), (0.2603, -0.6153, 0.1552), (0.2607, -0.5987, 0.1195), (0.2767, -0.1025, 0.2176), (0.234, -0.6698, 0.103), (0.1523, -0.8006, 0.1117), (0.1528, -0.784, 0.07604), (-0.2277, 2.079, -1.419e-09), (0.2277, 2.079, -1.419e-09), (-0.2277, 2.068, 0.01217), (0.2277, 2.068, 0.01217), (-0.2277, 2.666, -1.419e-09), (0.2277, 2.666, -1.419e-09), (-0.2277, 2.654, 0.01217), (0.2277, 2.654, 0.01217), (-0.2851, 2.079, -2.064e-05), (-0.2851, 2.068, 0.01215), (-0.5089, 2.666, -2.064e-05), (-0.5089, 2.654, 0.01215), (0.3004, 2.068, 0.01219), (0.3004, 2.079, 2.038e-05), (0.5089, 2.654, 0.01219), (0.5089, 2.666, 2.038e-05), (0.003432, 2.654, 0.01217), (0.01956, 2.654, 0.01223), (-0.001895, 2.068, 0.01217), (0.02448, 2.068, 0.01217), (0.003397, 2.654, 0.03611), (0.01952, 2.654, 0.03617), (-0.001929, 2.068, 0.03611), (0.02444, 2.068, 0.03611), (0.003164, 2.654, 0.1972), (0.01929, 2.654, 0.1972), (-0.002162, 2.068, 0.05836), (0.02421, 2.068, 0.05836)], [], [(0, 1, 2, 3), (3, 4, 5, 0), (0, 6, 7, 1), (8, 9, 239, 255, 254, 238), (2, 10, 11, 3), (3, 11, 12, 4), (4, 13, 14, 5), (5, 15, 6, 0), (6, 16, 17, 7), (1, 7, 18, 8), (9, 19, 10, 2), (20, 9, 8, 21), (10, 22, 23, 11), (11, 23, 24, 12), (4, 12, 25, 13), (13, 26, 27, 14), (14, 28, 15, 5), (15, 29, 16, 6), (17, 16, 29, 30, 31, 32, 33, 34, 35, 36, 37, 38, 39, 40, 41, 42, 43, 44, 45), (7, 17, 45, 18), (8, 18, 46, 21), (20, 47, 19, 9), (19, 48, 22, 10), (49, 20, 21, 50), (23, 22, 48, 51, 52, 53, 54, 55, 56, 57, 58, 59, 60, 61, 62, 63, 64, 65, 24), (12, 24, 65, 25), (13, 25, 66, 26), (26, 67, 68, 27), (27, 69, 28, 14), (28, 30, 29, 15), (69, 31, 30, 28), (70, 32, 31, 69), (71, 33, 32, 70), (72, 34, 33, 71), (73, 35, 34, 72), (74, 36, 35, 73), (75, 37, 36, 74), (76, 38, 37, 75), (77, 39, 38, 76), (78, 40, 39, 77), (79, 41, 40, 78), (80, 42, 41, 79), (81, 43, 42, 80), (46, 44, 43, 81), (18, 45, 44, 46), (21, 46, 81, 50), (49, 82, 47, 20), (47, 51, 48, 19), (83, 49, 50, 84), (82, 52, 51, 47), (85, 53, 52, 82), (86, 54, 53, 85), (87, 55, 54, 86), (88, 56, 55, 87), (89, 57, 56, 88), (90, 58, 57, 89), (91, 59, 58, 90), (92, 60, 59, 91), (93, 61, 60, 92), (94, 62, 61, 93), (95, 63, 62, 94), (66, 64, 63, 95), (25, 65, 64, 66), (26, 66, 95, 67), (67, 96, 97, 68), (68, 70, 69, 27), (97, 71, 70, 68), (98, 72, 71, 97), (99, 73, 72, 98), (100, 74, 73, 99), (101, 75, 74, 100), (102, 76, 75, 101), (103, 77, 76, 102), (104, 78, 77, 103, 105, 106, 107, 108, 109, 110), (111, 79, 78, 104, 112, 113, 114, 115, 116, 117, 118, 119, 120), (84, 80, 79, 111, 121, 122, 123, 124, 125), (50, 81, 80, 84), (83, 85, 82, 49), (126, 83, 84, 125, 127, 128), (129, 86, 85, 83, 126, 130, 131, 132), (133, 87, 86, 129, 134, 135, 136, 137, 138, 139, 140, 141, 142, 143), (144, 88, 87, 133, 145, 146, 147, 148, 149, 150, 151), (152, 89, 88, 144), (153, 90, 89, 152), (154, 91, 90, 153), (155, 92, 91, 154), (156, 93, 92, 155), (96, 94, 93, 156), (67, 95, 94, 96), (96, 156, 98, 97), (156, 155, 99, 98), (155, 154, 100, 99), (154, 153, 101, 100), (153, 152, 102, 101), (152, 144, 103, 102), (112, 104, 110, 157), (105, 103, 144, 151), (105, 151, 150, 167, 172, 174, 180, 189, 176, 182, 168, 194, 183, 193, 177, 184, 185, 169, 173, 158, 106), (107, 106, 158), (108, 107, 158), (109, 108, 158, 159), (110, 109, 159, 160, 157), (113, 112, 157), (160, 161, 114, 113, 157), (161, 162, 115, 114), (116, 115, 162, 163, 140, 139), (145, 133, 143, 164), (141, 140, 163, 165), (141, 165, 166, 164, 142), (143, 142, 164), (146, 145, 164, 166), (147, 146, 166, 165, 167), (148, 147, 167), (149, 148, 167), (150, 149, 167), (159, 158, 161, 160), (172, 167, 165, 171), (158, 173, 170, 161), (174, 172, 171, 175), (173, 169, 178, 170), (180, 174, 175, 181), (169, 185, 186, 178), (189, 180, 181, 190), (168, 182, 188, 191), (182, 176, 192, 188), (184, 177, 195, 187), (185, 184, 187, 186), (197, 196, 191, 188, 192, 190, 181, 175, 171, 165, 163, 162, 161, 170, 178, 186, 187, 195, 179), (176, 189, 190, 192), (194, 168, 191, 196), (193, 183, 197, 179), (177, 193, 179, 195), (183, 194, 196, 197), (199, 198, 201, 202), (200, 199, 202, 204), (224, 228, 235, 226, 233, 231, 222, 219, 128, 127, 208, 204, 202, 201, 205, 210, 215, 220, 214), (198, 203, 205, 201), (207, 200, 204, 208), (203, 209, 210, 205), (212, 207, 208, 213), (209, 211, 215, 210), (120, 119, 207, 212), (121, 111, 120, 212, 213, 218), (213, 208, 124, 123, 218), (211, 216, 220, 215), (216, 206, 214, 220), (119, 118, 207), (122, 121, 218), (206, 223, 224, 214), (221, 217, 219, 222), (138, 137, 217), (118, 117, 207), (123, 122, 218), (208, 127, 125, 124), (130, 126, 128, 219), (223, 206, 216, 211, 209, 203, 198, 199, 200, 207, 117, 116, 139, 138, 217, 221, 230, 229, 225, 234, 227), (223, 227, 228, 224), (230, 221, 222, 231), (135, 134, 232, 219, 217), (137, 136, 217), (131, 130, 219), (227, 234, 235, 228), (225, 229, 233, 226), (229, 230, 231, 233), (136, 135, 217), (132, 131, 219, 232), (134, 129, 132, 232), (234, 225, 226, 235), (242, 240, 246, 247), (9, 2, 237, 239), (2, 1, 236, 237), (1, 8, 238, 236), (241, 240, 242, 252, 253, 243), (253, 255, 239, 243), (243, 239, 248, 250), (237, 236, 240, 241), (244, 245, 247, 246), (236, 238, 245, 244), (240, 236, 244, 246), (238, 242, 247, 245), (248, 249, 251, 250), (237, 241, 251, 249), (241, 243, 250, 251), (239, 237, 249, 248), (238, 254, 252, 242), (252, 254, 258, 256), (256, 258, 262, 260), (253, 252, 256, 257), (254, 255, 259, 258), (255, 253, 257, 259), (262, 263, 261, 260), (257, 256, 260, 261), (258, 259, 263, 262), (259, 257, 261, 263)])
me_plane.use_remesh_preserve_volume = False
me_plane.use_remesh_preserve_attributes = False
me_plane.use_mirror_vertex_groups = False
me_plane.update()
me_cube_001 = bpy.data.meshes.new('Cube.001')
me_cube_001.from_pydata([(-0.1059, -4.485, 1.316), (19.01, -9.744, 1.316), (-17.59, -9.744, 1.316), (1.805, -5.01, 1.316), (-1.838, -5.006, 1.316), (-3.896, -5.625, 1.316), (4.037, -5.624, 1.316), (6.341, -6.258, 1.316), (-6.019, -6.263, 1.316), (8.674, -6.9, 1.316), (-8.136, -6.9, 1.316), (10.91, -7.514, 1.316), (-10.18, -7.514, 1.316), (13.19, -8.141, 1.316), (-12.24, -8.133, 1.316), (-14.36, -8.773, 1.316), (15.46, -8.767, 1.316), (-0.1059, -4.485, 2.113), (19.01, -9.744, 2.113), (-17.59, -9.744, 2.113), (1.805, -5.01, 4.404), (-1.838, -5.006, 4.404), (-3.896, -5.625, 4.976), (4.037, -5.624, 4.976), (6.341, -6.258, 4.747), (-6.019, -6.263, 4.747), (8.674, -6.9, 3.487), (-8.136, -6.9, 3.487), (10.91, -7.514, 3.029), (-10.18, -7.514, 3.029), (13.19, -8.141, 2.342), (-12.24, -8.133, 2.342), (-14.36, -8.773, 2.113), (15.46, -8.767, 2.113), (0.236, -5.624, 4.976), (-0.683, -5.624, 4.976), (-0.4394, -5.007, 4.404), (0.1536, -5.008, 4.404), (0.04834, -4.527, 2.298), (-0.2405, -4.525, 2.291), (-0.7498, -6.261, 4.747), (0.4256, -6.261, 4.747), (-0.0225, -4.502, 2.707), (-0.1052, -4.485, 2.364), (0.1162, -5.6, 8.841), (-0.3072, -5.6, 8.841), (-0.1994, -4.983, 6.292), (0.01271, -4.983, 6.292), (-0.1919, -4.5, 2.7), (-0.4809, -6.56, 11.06), (0.1988, -6.559, 11.06), (-1.731, -9.744, 1.316), (-1.73, -9.744, 2.113), (1.289, -9.744, 1.316), (1.277, -9.744, 2.113), (-1.73, -12.17, 2.113), (-1.731, -12.17, 1.316), (1.289, -12.17, 1.316), (1.277, -12.17, 2.113), (-1.73, -13.53, 2.113), (-1.731, -13.53, 1.316), (1.289, -13.53, 1.316), (1.277, -13.53, 2.113), (-0.2268, -12.17, 2.113), (-0.2268, -13.53, 2.113), (-1.73, -12.85, 2.113), (1.277, -12.85, 2.113), (-7.545, -13.53, 2.124), (0.5249, -12.17, 2.113), (0.5249, -13.53, 2.113), (-1.73, -12.51, 2.113), (1.277, -12.51, 2.113), (-0.9786, -12.17, 2.113), (-0.9786, -13.53, 2.113), (-1.73, -13.19, 2.113), (1.277, -13.19, 2.113), (-2.133, -12.17, 1.327), (-2.133, -12.17, 2.124), (0.5249, -12.85, 2.113), (-0.9786, -12.85, 2.113), (-0.9786, -12.51, 2.113), (0.5249, -12.51, 2.113), (0.5249, -13.19, 2.113), (-0.9786, -13.19, 2.113), (-0.4578, -12.17, 3.712), (-0.2268, -12.17, 3.712), (-0.4578, -13.77, 14.34), (-0.2268, -13.77, 14.34), (-0.2268, -13.19, 14.34), (-0.2268, -12.51, 8.504), (-0.2268, -12.85, 12.17), (-0.4578, -12.85, 12.17), (0.00553, -12.17, 3.712), (0.00553, -13.77, 14.34), (0.00553, -12.85, 12.17), (-0.4578, -12.51, 8.504), (0.00553, -12.51, 8.504), (0.00553, -13.19, 14.34), (-0.4578, -13.19, 14.34), (-7.546, -13.53, 1.327), (-3.438, -12.51, 2.124), (-6.184, -13.19, 2.124), (-4.824, -12.85, 2.124), (1.71, -12.17, 2.754), (1.722, -12.17, 1.957), (7.391, -13.53, 2.754), (7.403, -13.53, 1.957), (3.083, -12.51, 2.754), (5.95, -13.19, 2.754), (4.542, -12.85, 2.754), (-0.481, -6.511, 9.892), (-0.4814, -6.302, 7.122), (0.1984, -6.308, 7.251), (0.1987, -6.511, 9.901), (-0.4812, -6.383, 8.859), (0.1986, -6.388, 8.946)], [], [(5, 4, 3, 6), (4, 0, 3), (10, 8, 7, 9), (8, 5, 6, 7), (14, 12, 11, 13), (12, 10, 9, 11), (2, 15, 16, 1, 53, 51), (15, 14, 13, 16), (22, 35, 36, 21), (21, 36, 39), (27, 26, 24, 41, 40, 25), (25, 40, 35, 22), (31, 30, 28, 29), (29, 28, 26, 27), (19, 52, 54, 18, 33, 32), (32, 33, 30, 31), (4, 5, 22, 21), (11, 9, 26, 28), (3, 0, 17, 38, 20), (1, 16, 33, 18), (5, 8, 25, 22), (10, 12, 29, 27), (14, 15, 32, 31), (0, 4, 21, 39, 17), (9, 7, 24, 26), (13, 11, 28, 30), (6, 3, 20, 23), (2, 51, 52, 19), (8, 10, 27, 25), (12, 14, 31, 29), (16, 13, 30, 33), (15, 2, 19, 32), (7, 6, 23, 24), (37, 20, 38), (110, 113, 50, 49), (34, 23, 20, 37), (37, 38, 42, 47), (41, 24, 23, 34), (34, 37, 47, 44), (46, 47, 42, 43, 48), (45, 44, 47, 46), (49, 50, 44, 45), (35, 40, 111, 114, 110, 49, 45), (17, 39, 48, 43), (38, 17, 43, 42), (36, 35, 45, 46), (39, 36, 46, 48), (41, 34, 44, 50, 113, 115, 112), (52, 51, 56, 55), (53, 1, 18, 54), (56, 60, 99, 76), (51, 53, 57, 56), (54, 52, 55, 72, 63, 68, 58), (53, 54, 58, 57), (60, 61, 62, 69, 64, 73, 59), (56, 57, 61, 60), (83, 74, 59, 73), (61, 57, 104, 106), (72, 80, 95, 84), (79, 83, 98, 91), (80, 70, 65, 79), (69, 82, 97, 93), (73, 64, 87, 86), (72, 55, 70, 80), (71, 81, 78, 66), (58, 68, 81, 71), (68, 63, 85, 92), (75, 82, 69, 62), (66, 78, 82, 75), (81, 68, 92, 96), (80, 79, 91, 95), (83, 73, 86, 98), (79, 65, 74, 83), (97, 88, 87, 93), (96, 89, 90, 94), (89, 95, 91, 90), (85, 84, 95, 89), (92, 85, 89, 96), (94, 90, 88, 97), (88, 98, 86, 87), (90, 91, 98, 88), (64, 69, 93, 87), (78, 81, 96, 94), (82, 78, 94, 97), (63, 72, 84, 85), (77, 76, 99, 67, 101, 102, 100), (60, 59, 67, 99), (55, 56, 76, 77), (70, 55, 77, 100), (59, 74, 101, 67), (65, 70, 100, 102), (74, 65, 102, 101), (104, 103, 107, 109, 108, 105, 106), (75, 62, 105, 108), (71, 66, 109, 107), (66, 75, 108, 109), (62, 61, 106, 105), (57, 58, 103, 104), (58, 71, 107, 103), (40, 41, 112, 111), (114, 115, 113, 110), (111, 112, 115, 114)])
me_cube_001.use_remesh_preserve_volume = False
me_cube_001.use_remesh_preserve_attributes = False
me_cube_001.use_mirror_vertex_groups = False
me_cube_001.update()

# ---- objects
ob_cube_003 = bpy.data.objects.new('Cube.003', me_cube_007)
ob_cube_002 = bpy.data.objects.new('Cube.002', me_cube_002)
ob_cube = bpy.data.objects.new('Cube', me_cube)
ob_circle = bpy.data.objects.new('Circle', me_circle)
ob_plane = bpy.data.objects.new('Plane', me_plane)
ob_cube_001 = bpy.data.objects.new('Cube.001', me_cube_001)
ob_lamp = bpy.data.objects.new('Lamp', light_lamp)
ob_camera = bpy.data.objects.new('Camera', cam_camera)

# ---- transforms, parenting, visibility, modifiers, constraints
ob_cube_003.location = (-63.12, 18.79, 14.96)
ob_cube_003.scale = (5.068, 5.068, 0.2683)
ob_cube_003.lineart.crease_threshold = 0.0
ob_cube_002.location = (-54.9, 16.18, 2.568)
ob_cube_002.scale = (5.068, 5.068, 0.2683)
ob_cube_002.lineart.crease_threshold = 0.0
ob_cube.location = (8.747, -1.837, 0.9862)
ob_cube.scale = (6.534, 6.534, 0.2475)
ob_cube.lineart.crease_threshold = 0.0
ob_circle.location = (-42.48, 126.9, 45.98)
ob_circle.rotation_euler = (-0.3147, 0.01661, 0.01447)
ob_circle.scale = (12.0, 12.0, 27.85)
ob_circle.lineart.crease_threshold = 0.0
ob_plane.location = (-251.1, 93.3, 101.5)
ob_plane.rotation_euler = (0.0, -0.0, 3.142)
ob_plane.scale = (39.99, 27.97, 39.99)
ob_plane.lineart.crease_threshold = 0.0
ob_cube_001.location = (-147.9, 213.5, 85.01)
ob_cube_001.rotation_euler = (0.0, -0.0, 1.571)
ob_cube_001.scale = (3.171, 15.97, 1.201)
ob_cube_001.lock_rotations_4d = False
ob_cube_001.empty_display_type = 'ARROWS'
ob_cube_001.lineart.crease_threshold = 0.0
ob_lamp.location = (4.076, 1.005, 5.904)
ob_lamp.rotation_euler = (0.6503, 0.05522, 1.866)
ob_lamp.lock_rotations_4d = False
ob_lamp.empty_display_type = 'ARROWS'
ob_lamp.color = (0.0, 0.0, 0.0, 0.0)
ob_lamp.lineart.crease_threshold = 0.0
ob_camera.location = (8.957, -26.4, 45.76)
ob_camera.rotation_euler = (1.109, 0.01082, 0.8149)
ob_camera.lock_rotations_4d = False
ob_camera.empty_display_type = 'ARROWS'
ob_camera.color = (0.0, 0.0, 0.0, 0.0)
ob_camera.display_type = 'WIRE'
ob_camera.lineart.crease_threshold = 0.0

# ---- collection membership
col_collection_1.objects.link(ob_cube_003)
col_collection_1.objects.link(ob_cube_002)
col_collection_1.objects.link(ob_cube)
col_collection_1.objects.link(ob_circle)
col_collection_1.objects.link(ob_plane)
col_collection_1.objects.link(ob_cube_001)
col_collection_1.objects.link(ob_lamp)
col_collection_1.objects.link(ob_camera)

# ---- scene / render settings (as saved in the file)
scene.camera = ob_camera
scene.frame_start = 1; scene.frame_end = 250; scene.frame_set(1)
scene.render.engine = 'BLENDER_EEVEE_NEXT'
scene.render.image_settings.file_format = 'FFMPEG'
scene.render.image_settings.color_mode = 'RGB'
scene.render.resolution_percentage = 50
scene.render.dither_intensity = 0.0
scene.render.use_overwrite = False
scene.cycles.use_denoising = False
scene.cycles.samples = 10
scene.cycles.sampling_pattern = 'TABULATED_SOBOL'
scene.cycles.light_sampling_threshold = 0.0
scene.cycles.use_adaptive_sampling = False
scene.cycles.use_light_tree = False
scene.cycles.blur_glossy = 0.0
scene.cycles.pixel_filter_type = 'GAUSSIAN'
scene.cycles.sample_clamp_indirect = 0.0
scene.view_settings.view_transform = 'Standard'
bpy.context.view_layer.update()
